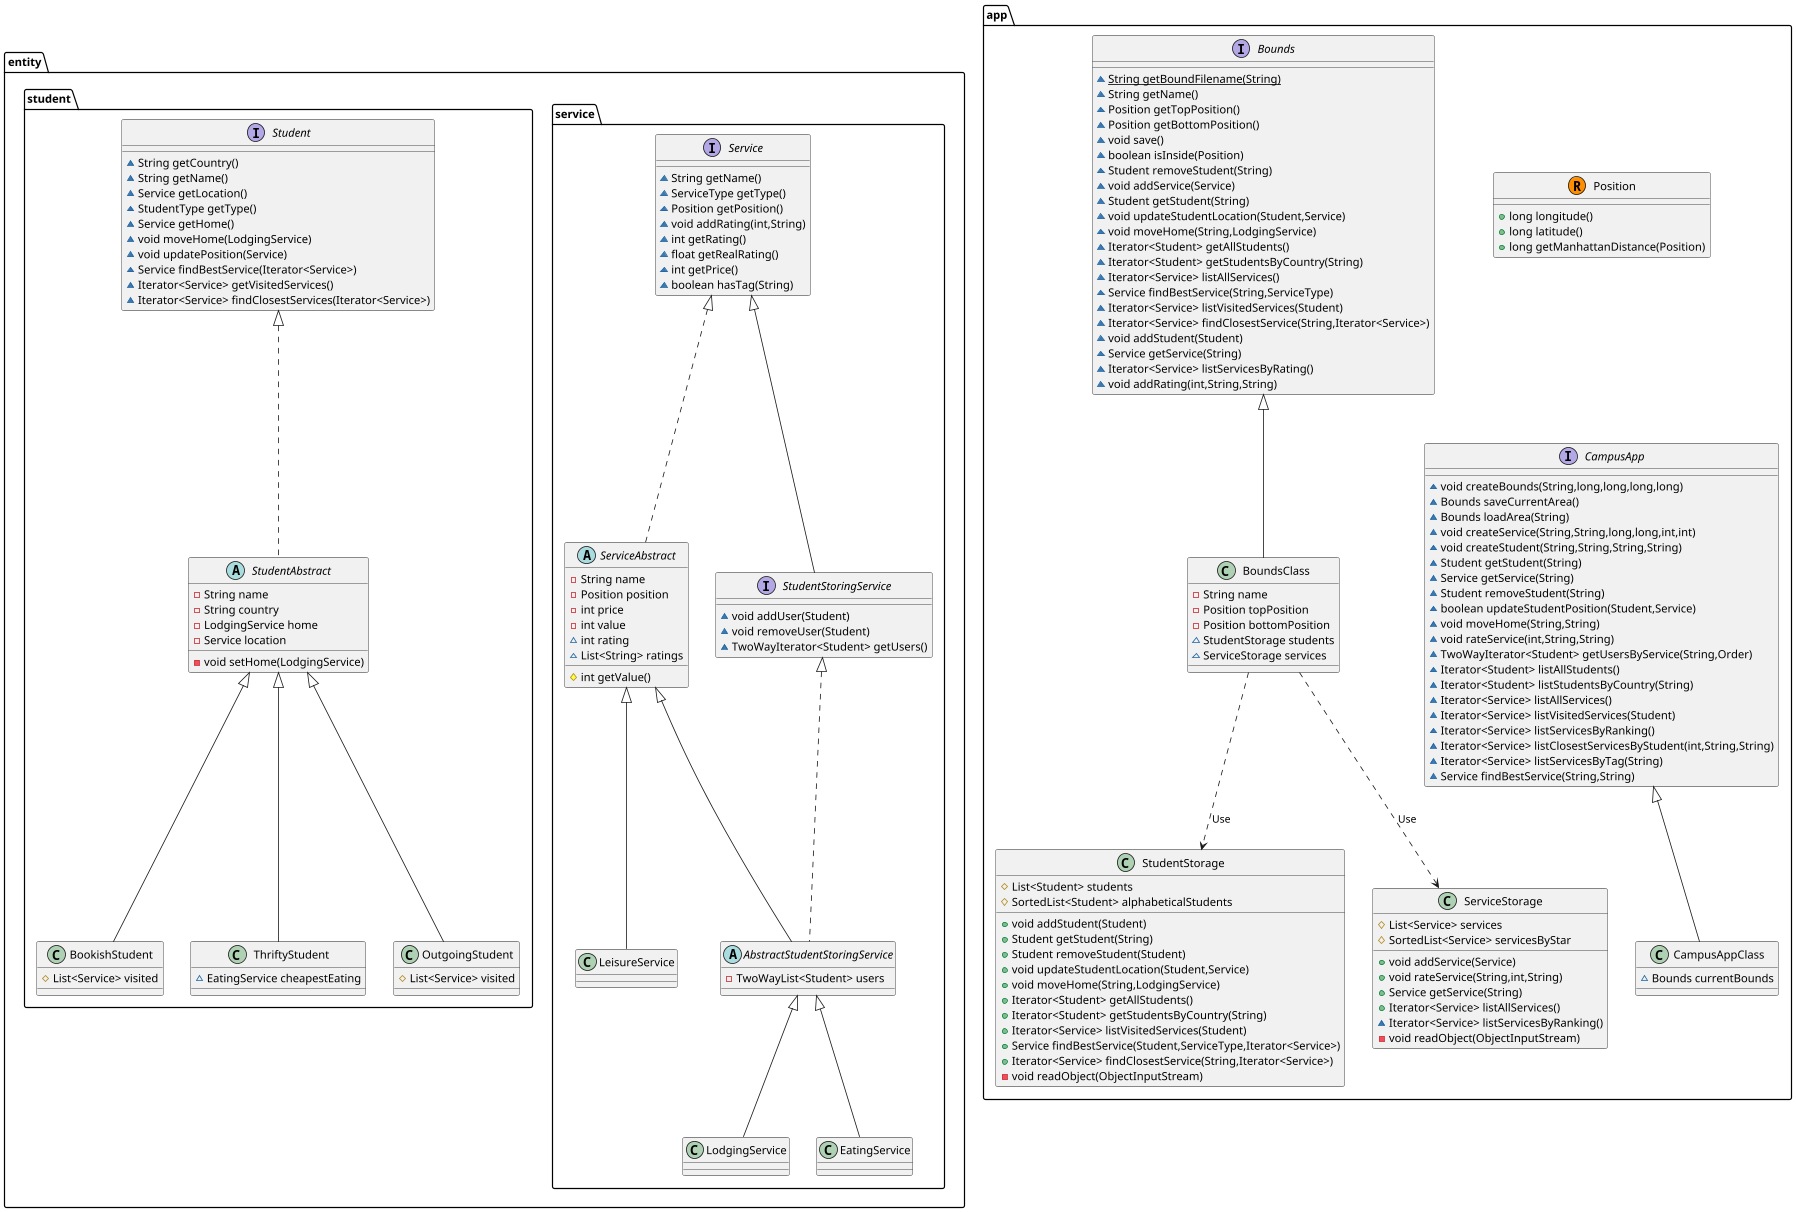

The diagram above was rendered by PlantUML. Its source (embedded in the PNG):
@startuml
abstract class entity.student.StudentAbstract implements entity.student.Student {
- String name
- String country
- LodgingService home
- Service location
- void setHome(LodgingService)
}

class app.BoundsClass extends app.Bounds {
- String name
- Position topPosition
- Position bottomPosition
~ StudentStorage students
~ ServiceStorage services
}


class entity.service.LeisureService extends entity.service.ServiceAbstract {
}


interface app.CampusApp {
~ void createBounds(String,long,long,long,long)
~ Bounds saveCurrentArea()
~ Bounds loadArea(String)
~ void createService(String,String,long,long,int,int)
~ void createStudent(String,String,String,String)
~ Student getStudent(String)
~ Service getService(String)
~ Student removeStudent(String)
~ boolean updateStudentPosition(Student,Service)
~ void moveHome(String,String)
~ void rateService(int,String,String)
~ TwoWayIterator<Student> getUsersByService(String,Order)
~ Iterator<Student> listAllStudents()
~ Iterator<Student> listStudentsByCountry(String)
~ Iterator<Service> listAllServices()
~ Iterator<Service> listVisitedServices(Student)
~ Iterator<Service> listServicesByRanking()
~ Iterator<Service> listClosestServicesByStudent(int,String,String)
~ Iterator<Service> listServicesByTag(String)
~ Service findBestService(String,String)
}

class entity.student.BookishStudent extends entity.student.StudentAbstract  {
# List<Service> visited
}


class entity.student.ThriftyStudent extends entity.student.StudentAbstract {
~ EatingService cheapestEating
}

interface entity.student.Student {
~ String getCountry()
~ String getName()
~ Service getLocation()
~ StudentType getType()
~ Service getHome()
~ void moveHome(LodgingService)
~ void updatePosition(Service)
~ Service findBestService(Iterator<Service>)
~ Iterator<Service> getVisitedServices()
~ Iterator<Service> findClosestServices(Iterator<Service>)
}

class entity.student.OutgoingStudent extends entity.student.StudentAbstract {
# List<Service> visited
}


interface entity.service.StudentStoringService extends entity.service.Service {
~ void addUser(Student)
~ void removeUser(Student)
~ TwoWayIterator<Student> getUsers()
}

class entity.service.LodgingService extends entity.service.AbstractStudentStoringService {
}

class app.StudentStorage {
# List<Student> students
# SortedList<Student> alphabeticalStudents
+ void addStudent(Student)
+ Student getStudent(String)
+ Student removeStudent(Student)
+ void updateStudentLocation(Student,Service)
+ void moveHome(String,LodgingService)
+ Iterator<Student> getAllStudents()
+ Iterator<Student> getStudentsByCountry(String)
+ Iterator<Service> listVisitedServices(Student)
+ Service findBestService(Student,ServiceType,Iterator<Service>)
+ Iterator<Service> findClosestService(String,Iterator<Service>)
- void readObject(ObjectInputStream)
}


interface app.Bounds {
~ {static} String getBoundFilename(String)
~ String getName()
~ Position getTopPosition()
~ Position getBottomPosition()
~ void save()
~ boolean isInside(Position)
~ Student removeStudent(String)
~ void addService(Service)
~ Student getStudent(String)
~ void updateStudentLocation(Student,Service)
~ void moveHome(String,LodgingService)
~ Iterator<Student> getAllStudents()
~ Iterator<Student> getStudentsByCountry(String)
~ Iterator<Service> listAllServices()
~ Service findBestService(String,ServiceType)
~ Iterator<Service> listVisitedServices(Student)
~ Iterator<Service> findClosestService(String,Iterator<Service>)
~ void addStudent(Student)
~ Service getService(String)
~ Iterator<Service> listServicesByRating()
~ void addRating(int,String,String)
}

class app.ServiceStorage {
# List<Service> services
# SortedList<Service> servicesByStar
+ void addService(Service)
+ void rateService(String,int,String)
+ Service getService(String)
+ Iterator<Service> listAllServices()
~ Iterator<Service> listServicesByRanking()
- void readObject(ObjectInputStream)
}

abstract class entity.service.ServiceAbstract implements entity.service.Service {
- String name
- Position position
- int price
- int value
~ int rating
~ List<String> ratings
# int getValue()
}

class entity.service.EatingService extends entity.service.AbstractStudentStoringService {
}

class app.CampusAppClass extends app.CampusApp {
~ Bounds currentBounds
}

record app.Position {
+ long longitude()
+ long latitude()
+ long getManhattanDistance(Position)
}


abstract class entity.service.AbstractStudentStoringService extends entity.service.ServiceAbstract implements entity.service.StudentStoringService {
- TwoWayList<Student> users
}

interface entity.service.Service {
~ String getName()
~ ServiceType getType()
~ Position getPosition()
~ void addRating(int,String)
~ int getRating()
~ float getRealRating()
~ int getPrice()
~ boolean hasTag(String)
}

app.BoundsClass ..> app.ServiceStorage : Use
app.BoundsClass ..> app.StudentStorage : Use
app.Position <..[hidden] app.CampusApp
@enduml